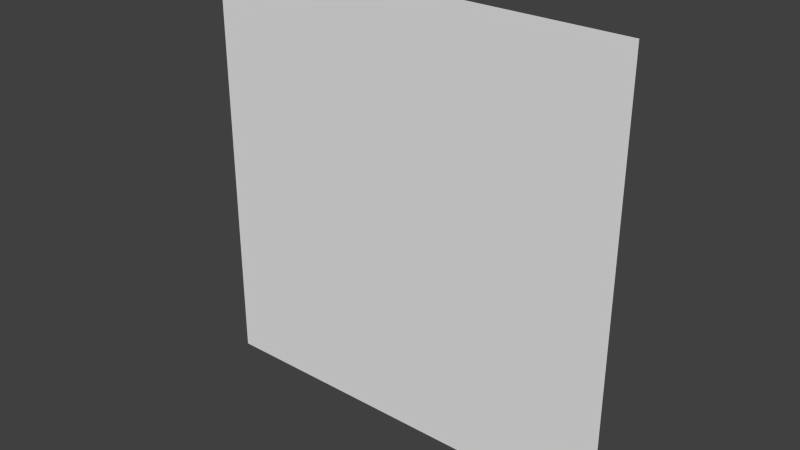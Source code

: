 # Source: grove1_4.blend  (saved by Blender 2.76.0; exported with 4.5.12 LTS)
import bpy
from mathutils import Matrix  # noqa: F401  (used for matrix-valued properties, if any)

bpy.ops.wm.read_factory_settings(use_empty=True)
scene = bpy.context.scene
scene.name = 'Scene'

# ---- collections
col_collection_1 = bpy.data.collections.new('Collection 1'); scene.collection.children.link(col_collection_1)

# ---- world
world_world = bpy.data.worlds.new('World'); scene.world = world_world
world_world.color = (0.05088, 0.05088, 0.05088)
world_world.use_sun_shadow = False
world_world.sun_shadow_jitter_overblur = 0.0
world_world.cycles.sampling_method = 'MANUAL'
world_world.cycles.sample_map_resolution = 256

# ---- meshes
me_genericlod3card_mesh = bpy.data.meshes.new('genericLOD3card.mesh')
me_genericlod3card_mesh.from_pydata([(-1.28, 1.28, 1.28), (-1.28, 1.28, -1.28), (1.28, 1.28, 1.28), (1.28, 1.28, -1.28)], [], [(1, 3, 2), (0, 1, 2)])
_uv = me_genericlod3card_mesh.uv_layers.new(name='UVMap')
_uv.uv.foreach_set('vector', [0.75, 0.8438, 0.7812, 0.8438, 0.7812, 0.875, 0.75, 0.875, 0.75, 0.8438, 0.7812, 0.875])
_ca = me_genericlod3card_mesh.color_attributes.new('Col', 'BYTE_COLOR', 'CORNER')
_ca.data.foreach_set('color', [0.06663, 0.0, 0.0, 1.0, 0.06663, 0.0, 0.0, 1.0, 0.06663, 0.0, 0.0, 1.0, 0.06663, 0.0, 0.0, 1.0, 0.06663, 0.0, 0.0, 1.0, 0.06663, 0.0, 0.0, 1.0])
me_genericlod3card_mesh.use_remesh_preserve_volume = False
me_genericlod3card_mesh.use_remesh_preserve_attributes = False
me_genericlod3card_mesh.use_mirror_vertex_groups = False
me_genericlod3card_mesh.update()

# ---- objects
ob_grove1_4_mesh = bpy.data.objects.new('grove1_4_mesh', me_genericlod3card_mesh)

# ---- transforms, parenting, visibility, modifiers, constraints
ob_grove1_4_mesh.location = (0.0, 0.0, 0.0)
ob_grove1_4_mesh.lineart.crease_threshold = 0.0

# ---- collection membership
col_collection_1.objects.link(ob_grove1_4_mesh)

# ---- scene / render settings (as saved in the file)
scene.frame_start = 1; scene.frame_end = 2; scene.frame_set(1)
scene.render.engine = 'BLENDER_EEVEE_NEXT'
scene.render.resolution_percentage = 50
scene.render.dither_intensity = 0.0
scene.cycles.use_denoising = False
scene.cycles.samples = 10
scene.cycles.sampling_pattern = 'TABULATED_SOBOL'
scene.cycles.light_sampling_threshold = 0.0
scene.cycles.use_adaptive_sampling = False
scene.cycles.use_light_tree = False
scene.cycles.blur_glossy = 0.0
scene.cycles.pixel_filter_type = 'GAUSSIAN'
scene.cycles.sample_clamp_indirect = 0.0
scene.view_settings.view_transform = 'Standard'
bpy.context.view_layer.update()

# ---- added for rendering (the .blend has no active camera and no usable light): camera, sun
cam_auto = bpy.data.cameras.new('AutoCamera')
cam_auto.lens = 50.0
cam_auto.sensor_width = 36.0
cam_auto.clip_end = 1000.0
ob_auto_camera = bpy.data.objects.new('AutoCamera', cam_auto)
scene.collection.objects.link(ob_auto_camera)
ob_auto_camera.location = (3.34967, -2.7396, 2.67974)
ob_auto_camera.rotation_euler = (1.09748, -7.21219e-08, 0.694738)
scene.camera = ob_auto_camera
light_auto_sun = bpy.data.lights.new('AutoSun', 'SUN')
light_auto_sun.energy = 3.0
light_auto_sun.angle = 0.0523599
ob_auto_sun = bpy.data.objects.new('AutoSun', light_auto_sun)
scene.collection.objects.link(ob_auto_sun)
ob_auto_sun.rotation_euler = (0.872665, 0.174533, 0.523599)
bpy.context.view_layer.update()
